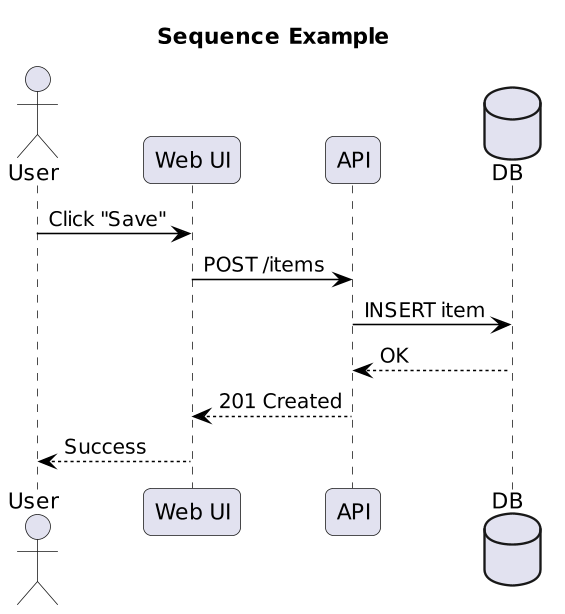

The diagram above was rendered by PlantUML. Its source (embedded in the PNG):
@startuml
skinparam backgroundColor white
skinparam shadowing false
skinparam dpi 150
skinparam roundcorner 10
skinparam ArrowColor Black
skinparam DefaultFontName Arial
title Sequence Example
actor User
participant "Web UI" as UI
participant "API" as API
database "DB" as DB

User -> UI: Click "Save"
UI -> API: POST /items
API -> DB: INSERT item
DB --> API: OK
API --> UI: 201 Created
UI --> User: Success
@enduml